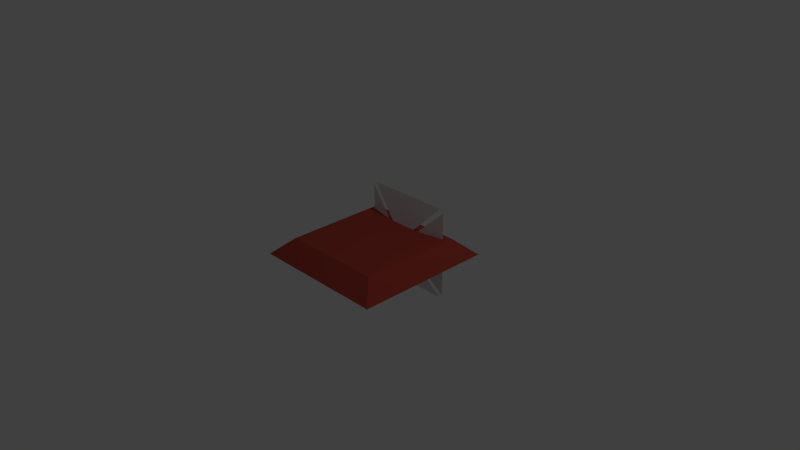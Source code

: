 # Source: sonar_tower.blend  (saved by Blender 2.68.0; exported with 4.5.12 LTS)
import bpy
from mathutils import Matrix  # noqa: F401  (used for matrix-valued properties, if any)

bpy.ops.wm.read_factory_settings(use_empty=True)
scene = bpy.context.scene
scene.name = 'Scene'

# ---- collections
col_collection_1 = bpy.data.collections.new('Collection 1'); scene.collection.children.link(col_collection_1)

# ---- materials (node trees are filled in below, after node groups)
mat_material_001 = bpy.data.materials.new('Material.001')
mat_material_001.alpha_threshold = 0.0
mat_material_001.use_transparent_shadow = False
mat_material_001.roughness = 0.5
mat_material_001.line_color = (0.0, 0.0, 0.0, 1.0)
mat_material = bpy.data.materials.new('Material')
mat_material.alpha_threshold = 0.0
mat_material.use_transparent_shadow = False
mat_material.diffuse_color = (0.477, 0.06528, 0.04676, 1.0)
mat_material.roughness = 0.5
mat_material.line_color = (0.0, 0.0, 0.0, 1.0)

# ---- material node trees

# ---- world
world_world = bpy.data.worlds.new('World'); scene.world = world_world
world_world.color = (0.05088, 0.05088, 0.05088)
world_world.use_sun_shadow = False
world_world.sun_shadow_jitter_overblur = 0.0
world_world.cycles.sampling_method = 'MANUAL'
world_world.cycles.sample_map_resolution = 256

# ---- cameras
cam_camera = bpy.data.cameras.new('Camera')
cam_camera.clip_end = 100.0
cam_camera.lens = 35.0
cam_camera.sensor_width = 32.0
cam_camera.sensor_height = 18.0
cam_camera.ortho_scale = 7.314
cam_camera.dof.focus_distance = 0.0
cam_camera.dof.aperture_fstop = 128.0

# ---- lights
light_lamp = bpy.data.lights.new('Lamp', 'POINT')
light_lamp.transmission_factor = 0.0
light_lamp.cutoff_distance = 30.0
light_lamp.energy = 100.0
light_lamp.shadow_buffer_clip_start = 1.001
light_lamp.shadow_soft_size = 0.1
light_lamp.shadow_maximum_resolution = 0.006
light_lamp.use_absolute_resolution = True
light_lamp.cycles.use_multiple_importance_sampling = False

# ---- meshes
me_cube_004 = bpy.data.meshes.new('Cube.004')
me_cube_004.from_pydata([(-0.6419, 0.2674, 1.602), (-0.03093, -0.3289, 1.485), (-0.6419, -0.9252, 1.602), (0.6479, -0.9252, 1.602), (0.03589, -0.3289, 1.485), (0.6479, 0.2674, 1.602), (-0.5968, -0.9703, 1.602), (-4.559e-05, -0.3598, 1.485), (0.5957, -0.9703, 1.602), (0.5957, 0.3124, 1.602), (-4.448e-05, -0.298, 1.485), (-0.5968, 0.3124, 1.602)], [], [(1, 0, 2), (4, 3, 5), (7, 6, 8), (10, 9, 11)])
me_cube_004.materials.append(mat_material_001)
me_cube_004.use_remesh_preserve_volume = False
me_cube_004.use_remesh_preserve_attributes = False
me_cube_004.use_mirror_vertex_groups = False
me_cube_004.update()
me_cube_001 = bpy.data.meshes.new('Cube.001')
me_cube_001.from_pydata([(-0.08441, -0.08441, 1.388), (-0.08441, 0.08441, 1.388), (0.08441, 0.08441, 1.388), (0.08441, -0.08441, 1.388)], [], [(3, 2, 1, 0)])
me_cube_001.materials.append(mat_material_001)
me_cube_001.use_remesh_preserve_volume = False
me_cube_001.use_remesh_preserve_attributes = False
me_cube_001.use_mirror_vertex_groups = False
me_cube_001.update()
me_cube = bpy.data.meshes.new('Cube')
me_cube.from_pydata([(0.95, 0.95, 0.0), (0.95, -0.95, 0.0), (-0.95, -0.95, 0.0), (-0.95, 0.95, 0.0), (0.7, 0.7, 0.2299), (0.7, -0.7, 0.2299), (-0.7, -0.7, 0.2299), (-0.7, 0.7, 0.2299)], [], [(4, 7, 6, 5), (0, 4, 5, 1), (1, 5, 6, 2), (2, 6, 7, 3), (4, 0, 3, 7)])
me_cube.materials.append(mat_material)
me_cube.use_remesh_preserve_volume = False
me_cube.use_remesh_preserve_attributes = False
me_cube.use_mirror_vertex_groups = False
me_cube.update()
arm_armature = bpy.data.armatures.new('Armature')  # bones are not reproduced

# ---- objects
ob_armature = bpy.data.objects.new('Armature', arm_armature)
ob_cube_002 = bpy.data.objects.new('Cube.002', me_cube_004)
ob_cube_001 = bpy.data.objects.new('Cube.001', me_cube_001)
ob_cube = bpy.data.objects.new('Cube', me_cube)
ob_lamp = bpy.data.objects.new('Lamp', light_lamp)
ob_camera = bpy.data.objects.new('Camera', cam_camera)

# ---- transforms, parenting, visibility, modifiers, constraints
ob_armature.location = (0.0, 0.0, 0.0)
ob_armature.lineart.crease_threshold = 0.0
ob_cube_002.parent = ob_armature
ob_cube_002.matrix_parent_inverse = Matrix(((1.0, 0.0, 0.0, 0.0), (0.0, 7.55e-08, 1.0, -1.0), (0.0, -1.0, 7.55e-08, 0.0), (0.0, 0.0, 0.0, 1.0)))
ob_cube_002.location = (0.0, 0.3277, 0.0)
ob_cube_002.lineart.crease_threshold = 0.0
ob_cube_001.parent = ob_armature
ob_cube_001.matrix_parent_inverse = Matrix(((1.0, 0.0, 0.0, 0.0), (0.0, 7.55e-08, 1.0, -1.0), (0.0, -1.0, 7.55e-08, 0.0), (0.0, 0.0, 0.0, 1.0)))
ob_cube_001.location = (0.0, 0.0, 0.0)
ob_cube_001.lineart.crease_threshold = 0.0
ob_cube.location = (0.0, 0.0, 0.0)
ob_cube.lock_rotations_4d = False
ob_cube.empty_display_type = 'ARROWS'
ob_cube.lineart.crease_threshold = 0.0
ob_lamp.location = (4.076, 1.005, 5.904)
ob_lamp.rotation_euler = (0.6503, 0.05522, 1.866)
ob_lamp.lock_rotations_4d = False
ob_lamp.empty_display_type = 'ARROWS'
ob_lamp.color = (0.0, 0.0, 0.0, 0.0)
ob_lamp.lineart.crease_threshold = 0.0
ob_camera.location = (7.481, -6.508, 5.344)
ob_camera.rotation_euler = (1.109, 0.01082, 0.8149)
ob_camera.lock_rotations_4d = False
ob_camera.empty_display_type = 'ARROWS'
ob_camera.color = (0.0, 0.0, 0.0, 0.0)
ob_camera.display_type = 'WIRE'
ob_camera.lineart.crease_threshold = 0.0

# ---- collection membership
col_collection_1.objects.link(ob_armature)
col_collection_1.objects.link(ob_cube_002)
col_collection_1.objects.link(ob_cube_001)
col_collection_1.objects.link(ob_cube)
col_collection_1.objects.link(ob_lamp)
col_collection_1.objects.link(ob_camera)

# ---- scene / render settings (as saved in the file)
scene.camera = ob_camera
scene.frame_start = 1; scene.frame_end = 250; scene.frame_set(1)
scene.render.engine = 'BLENDER_EEVEE_NEXT'
scene.render.resolution_percentage = 50
scene.render.dither_intensity = 0.0
scene.cycles.use_denoising = False
scene.cycles.samples = 10
scene.cycles.sampling_pattern = 'TABULATED_SOBOL'
scene.cycles.light_sampling_threshold = 0.0
scene.cycles.use_adaptive_sampling = False
scene.cycles.use_light_tree = False
scene.cycles.blur_glossy = 0.0
scene.cycles.volume_bounces = 1
scene.cycles.pixel_filter_type = 'GAUSSIAN'
scene.cycles.sample_clamp_indirect = 0.0
scene.view_settings.view_transform = 'Standard'
bpy.context.view_layer.update()
